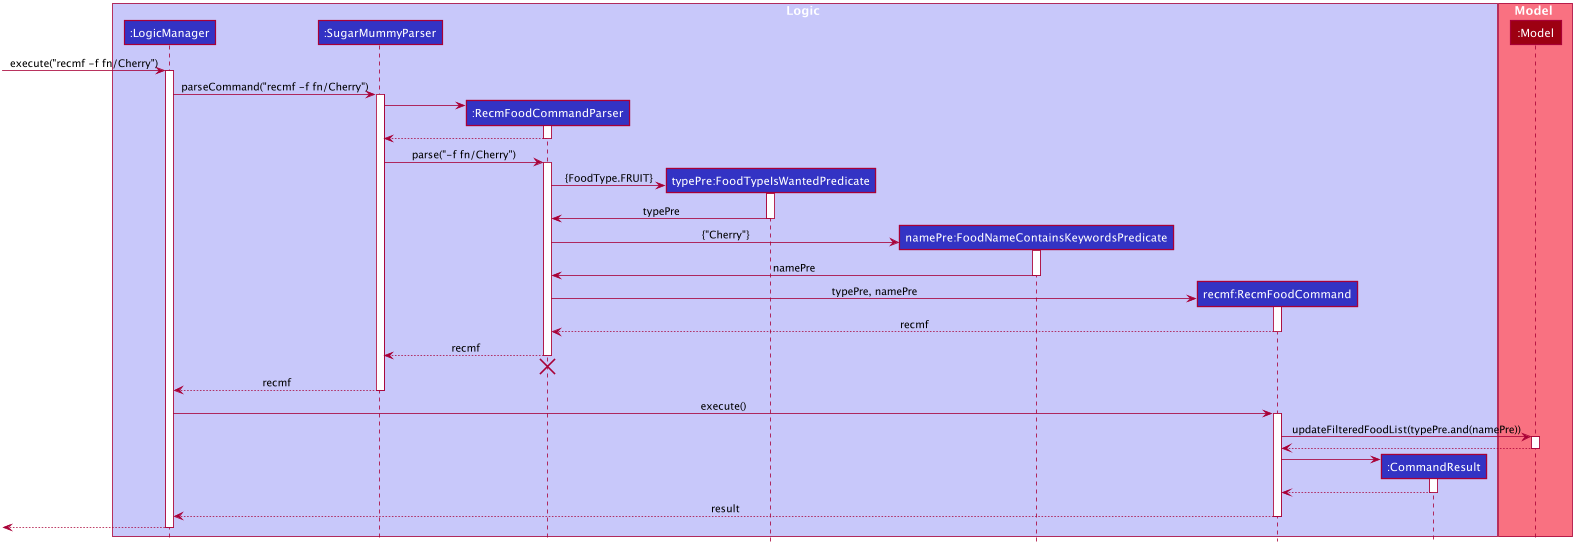

The diagram above was rendered by PlantUML. Its source (embedded in the PNG):
@startuml








skinparam BackgroundColor #FFFFFFF

skinparam Shadowing false

skinparam Class {
    FontColor #FFFFFF
    BorderThickness 1
    BorderColor #FFFFFF
    StereotypeFontColor #FFFFFF
    FontName Arial
}

skinparam Actor {
    BorderColor #000000
    Color #000000
    FontName Arial
}

skinparam Sequence {
    MessageAlign center
    BoxFontSize 15
    BoxPadding 0
    BoxFontColor #FFFFFF
    FontName Arial
}

skinparam Participant {
    FontColor #FFFFFFF
    Padding 20
}

skinparam MinClassWidth 50
skinparam ParticipantPadding 10
skinparam Shadowing false
skinparam DefaultTextAlignment center
skinparam packageStyle Rectangle

hide footbox
hide members
hide circle

box Logic #C8C8FA
participant ":LogicManager" as LogicManager #3333C4
participant ":SugarMummyParser" as SugarMummyParser #3333C4
participant ":RecmFoodCommandParser" as RecmFoodCommandParser #3333C4
participant "typePre:FoodTypeIsWantedPredicate" as FoodTypeIsWantedPredicate #3333C4
participant "namePre:FoodNameContainsKeywordsPredicate" as FoodNameContainsKeywordsPredicate #3333C4
participant "recmf:RecmFoodCommand" as RecmFoodCommand #3333C4
participant ":CommandResult" as CommandResult #3333C4
end box

box Model #F97181
participant ":Model" as Model #9D0012
end box

[-> LogicManager : execute("recmf -f fn/Cherry")
activate LogicManager

LogicManager -> SugarMummyParser : parseCommand("recmf -f fn/Cherry")
activate SugarMummyParser

create RecmFoodCommandParser
SugarMummyParser -> RecmFoodCommandParser
activate RecmFoodCommandParser

RecmFoodCommandParser --> SugarMummyParser
deactivate RecmFoodCommandParser

SugarMummyParser -> RecmFoodCommandParser : parse("-f fn/Cherry")
activate RecmFoodCommandParser

create FoodTypeIsWantedPredicate
RecmFoodCommandParser -> FoodTypeIsWantedPredicate : {FoodType.FRUIT}
activate FoodTypeIsWantedPredicate
FoodTypeIsWantedPredicate -> RecmFoodCommandParser : typePre
deactivate FoodTypeIsWantedPredicate

create FoodNameContainsKeywordsPredicate
RecmFoodCommandParser -> FoodNameContainsKeywordsPredicate : {"Cherry"}
activate FoodNameContainsKeywordsPredicate
FoodNameContainsKeywordsPredicate -> RecmFoodCommandParser : namePre
deactivate FoodNameContainsKeywordsPredicate

create RecmFoodCommand
RecmFoodCommandParser -> RecmFoodCommand : typePre, namePre
activate RecmFoodCommand

RecmFoodCommand --> RecmFoodCommandParser : recmf
deactivate RecmFoodCommand

RecmFoodCommandParser --> SugarMummyParser : recmf
deactivate RecmFoodCommandParser
RecmFoodCommandParser -[hidden]-> SugarMummyParser
destroy RecmFoodCommandParser

SugarMummyParser --> LogicManager : recmf
deactivate SugarMummyParser

LogicManager -> RecmFoodCommand : execute()
activate RecmFoodCommand

RecmFoodCommand -> Model : updateFilteredFoodList(typePre.and(namePre))
activate Model

Model --> RecmFoodCommand
deactivate Model

create CommandResult
RecmFoodCommand -> CommandResult
activate CommandResult

CommandResult --> RecmFoodCommand
deactivate CommandResult

RecmFoodCommand --> LogicManager : result
deactivate RecmFoodCommand

[<--LogicManager
deactivate LogicManager
@enduml